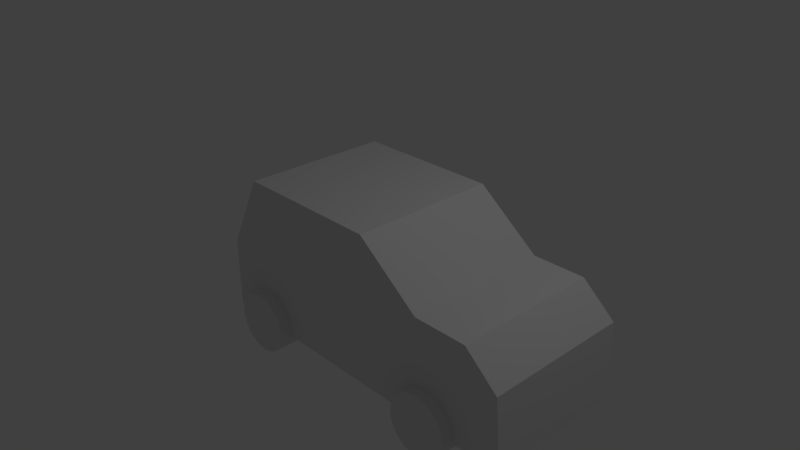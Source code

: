 # Source: untitled.blend  (saved by Blender 2.78.0; exported with 4.5.12 LTS)
import bpy
from mathutils import Matrix  # noqa: F401  (used for matrix-valued properties, if any)

bpy.ops.wm.read_factory_settings(use_empty=True)
scene = bpy.context.scene
scene.name = 'Scene'

# ---- collections
col_collection_1 = bpy.data.collections.new('Collection 1'); scene.collection.children.link(col_collection_1)

# ---- materials (node trees are filled in below, after node groups)
mat_material = bpy.data.materials.new('Material')
mat_material.alpha_threshold = 0.0
mat_material.use_transparent_shadow = False
mat_material.roughness = 0.5
mat_material.line_color = (0.0, 0.0, 0.0, 1.0)

# ---- material node trees

# ---- world
world_world = bpy.data.worlds.new('World'); scene.world = world_world
world_world.color = (0.05088, 0.05088, 0.05088)
world_world.use_sun_shadow = False
world_world.sun_shadow_jitter_overblur = 0.0
world_world.cycles.sampling_method = 'MANUAL'

# ---- cameras
cam_camera = bpy.data.cameras.new('Camera')
cam_camera.clip_end = 100.0
cam_camera.lens = 35.0
cam_camera.sensor_width = 32.0
cam_camera.sensor_height = 18.0
cam_camera.ortho_scale = 7.314
cam_camera.dof.focus_distance = 0.0
cam_camera.dof.aperture_fstop = 128.0

# ---- lights
light_lamp = bpy.data.lights.new('Lamp', 'POINT')
light_lamp.transmission_factor = 0.0
light_lamp.cutoff_distance = 30.0
light_lamp.energy = 100.0
light_lamp.shadow_buffer_clip_start = 1.001
light_lamp.shadow_soft_size = 0.1
light_lamp.shadow_maximum_resolution = 0.006
light_lamp.use_absolute_resolution = True

# ---- meshes
me_cube = bpy.data.meshes.new('Cube')
me_cube.from_pydata([(1.0, 1.0, -1.0), (1.0, -1.0, -1.0), (-1.0, -1.0, -1.0), (-1.0, 1.0, -1.0), (1.0, 1.0, 1.0), (1.0, -1.0, 1.0), (-1.0, -1.0, 1.0), (-1.0, 1.0, 1.0), (1.869, 1.0, -1.0), (1.869, -1.0, -1.0), (1.869, 1.0, 0.3395), (1.869, -1.0, 0.3395), (2.59, 1.0, -1.0), (2.59, -1.0, -1.0), (2.59, 1.0, 0.3395), (2.59, -1.0, 0.3395), (3.129, 1.0, -1.0), (3.129, -1.0, -1.0), (3.043, 1.0, -0.05546), (3.043, -1.0, -0.05546), (-1.518, -1.0, -1.0), (-1.518, 1.0, -1.0), (-1.518, -1.0, -0.02275), (-1.518, 1.0, -0.02275), (2.059, -1.165, -0.5063), (2.059, 1.165, -0.5063), (-0.8204, 1.165, -0.5063), (-0.8204, -1.165, -0.5063), (-0.7403, 1.165, -0.5142), (-0.7403, -1.165, -0.5142), (-0.6633, 1.165, -0.5376), (-0.6633, -1.165, -0.5376), (-0.5923, 1.165, -0.5755), (-0.5923, -1.165, -0.5755), (-0.5301, 1.165, -0.6266), (-0.5301, -1.165, -0.6266), (-0.479, 1.165, -0.6888), (-0.479, -1.165, -0.6888), (-0.4411, 1.165, -0.7598), (-0.4411, -1.165, -0.7598), (-0.4177, 1.165, -0.8368), (-0.4177, -1.165, -0.8368), (-0.4098, 1.165, -0.9169), (-0.4098, -1.165, -0.9169), (-0.4177, 1.165, -0.997), (-0.4177, -1.165, -0.997), (-0.4411, 1.165, -1.074), (-0.4411, -1.165, -1.074), (-0.479, 1.165, -1.145), (-0.479, -1.165, -1.145), (-0.5301, 1.165, -1.207), (-0.5301, -1.165, -1.207), (-0.5923, 1.165, -1.258), (-0.5923, -1.165, -1.258), (-0.6633, 1.165, -1.296), (-0.6633, -1.165, -1.296), (-0.7403, 1.165, -1.32), (-0.7403, -1.165, -1.32), (-0.8204, 1.165, -1.328), (-0.8204, -1.165, -1.328), (-0.9005, 1.165, -1.32), (-0.9005, -1.165, -1.32), (-0.9775, 1.165, -1.296), (-0.9775, -1.165, -1.296), (-1.048, 1.165, -1.258), (-1.048, -1.165, -1.258), (-1.111, 1.165, -1.207), (-1.111, -1.165, -1.207), (-1.162, 1.165, -1.145), (-1.162, -1.165, -1.145), (-1.2, 1.165, -1.074), (-1.2, -1.165, -1.074), (-1.223, 1.165, -0.997), (-1.223, -1.165, -0.997), (-1.231, 1.165, -0.9169), (-1.231, -1.165, -0.9169), (-1.223, 1.165, -0.8368), (-1.223, -1.165, -0.8368), (-1.2, 1.165, -0.7598), (-1.2, -1.165, -0.7598), (-1.162, 1.165, -0.6888), (-1.162, -1.165, -0.6888), (-1.111, 1.165, -0.6266), (-1.111, -1.165, -0.6266), (-1.048, 1.165, -0.5755), (-1.048, -1.165, -0.5755), (-0.9775, 1.165, -0.5376), (-0.9775, -1.165, -0.5376), (-0.9005, 1.165, -0.5142), (-0.9005, -1.165, -0.5142), (2.139, 1.165, -0.5142), (2.139, -1.165, -0.5142), (2.216, 1.165, -0.5376), (2.216, -1.165, -0.5376), (2.287, 1.165, -0.5755), (2.287, -1.165, -0.5755), (2.35, 1.165, -0.6266), (2.35, -1.165, -0.6266), (2.401, 1.165, -0.6888), (2.401, -1.165, -0.6888), (2.439, 1.165, -0.7598), (2.439, -1.165, -0.7598), (2.462, 1.165, -0.8368), (2.462, -1.165, -0.8368), (2.47, 1.165, -0.9169), (2.47, -1.165, -0.9169), (2.462, 1.165, -0.997), (2.462, -1.165, -0.997), (2.439, 1.165, -1.074), (2.439, -1.165, -1.074), (2.401, 1.165, -1.145), (2.401, -1.165, -1.145), (2.35, 1.165, -1.207), (2.35, -1.165, -1.207), (2.287, 1.165, -1.258), (2.287, -1.165, -1.258), (2.216, 1.165, -1.296), (2.216, -1.165, -1.296), (2.139, 1.165, -1.32), (2.139, -1.165, -1.32), (2.059, 1.165, -1.328), (2.059, -1.165, -1.328), (1.979, 1.165, -1.32), (1.979, -1.165, -1.32), (1.902, 1.165, -1.296), (1.902, -1.165, -1.296), (1.831, 1.165, -1.258), (1.831, -1.165, -1.258), (1.769, 1.165, -1.207), (1.769, -1.165, -1.207), (1.718, 1.165, -1.145), (1.718, -1.165, -1.145), (1.68, 1.165, -1.074), (1.68, -1.165, -1.074), (1.657, 1.165, -0.997), (1.657, -1.165, -0.997), (1.649, 1.165, -0.9169), (1.649, -1.165, -0.9169), (1.657, 1.165, -0.8368), (1.657, -1.165, -0.8368), (1.68, 1.165, -0.7598), (1.68, -1.165, -0.7598), (1.718, 1.165, -0.6888), (1.718, -1.165, -0.6888), (1.769, 1.165, -0.6266), (1.769, -1.165, -0.6266), (1.831, 1.165, -0.5755), (1.831, -1.165, -0.5755), (1.902, 1.165, -0.5376), (1.902, -1.165, -0.5376), (1.979, 1.165, -0.5142), (1.979, -1.165, -0.5142)], [], [(0, 1, 2, 3), (4, 7, 6, 5), (4, 5, 11, 10), (1, 5, 6, 2), (2, 6, 22, 20), (4, 0, 3, 7), (11, 9, 13, 15), (5, 1, 9, 11), (0, 4, 10, 8), (1, 0, 8, 9), (14, 15, 19, 18), (9, 8, 12, 13), (10, 11, 15, 14), (8, 10, 14, 12), (16, 18, 19, 17), (12, 14, 18, 16), (15, 13, 17, 19), (13, 12, 16, 17), (20, 22, 23, 21), (6, 7, 23, 22), (7, 3, 21, 23), (3, 2, 20, 21), (91, 24, 151, 149, 147, 145, 143, 141, 139, 137, 135, 133, 131, 129, 127, 125, 123, 121, 119, 117, 115, 113, 111, 109, 107, 105, 103, 101, 99, 97, 95, 93), (26, 27, 29, 28), (146, 147, 149, 148), (28, 29, 31, 30), (144, 145, 147, 146), (30, 31, 33, 32), (142, 143, 145, 144), (32, 33, 35, 34), (140, 141, 143, 142), (34, 35, 37, 36), (138, 139, 141, 140), (36, 37, 39, 38), (136, 137, 139, 138), (38, 39, 41, 40), (134, 135, 137, 136), (40, 41, 43, 42), (132, 133, 135, 134), (42, 43, 45, 44), (130, 131, 133, 132), (44, 45, 47, 46), (128, 129, 131, 130), (46, 47, 49, 48), (126, 127, 129, 128), (48, 49, 51, 50), (124, 125, 127, 126), (50, 51, 53, 52), (122, 123, 125, 124), (52, 53, 55, 54), (120, 121, 123, 122), (54, 55, 57, 56), (118, 119, 121, 120), (56, 57, 59, 58), (116, 117, 119, 118), (58, 59, 61, 60), (114, 115, 117, 116), (60, 61, 63, 62), (112, 113, 115, 114), (62, 63, 65, 64), (110, 111, 113, 112), (64, 65, 67, 66), (108, 109, 111, 110), (66, 67, 69, 68), (106, 107, 109, 108), (68, 69, 71, 70), (104, 105, 107, 106), (70, 71, 73, 72), (102, 103, 105, 104), (72, 73, 75, 74), (100, 101, 103, 102), (74, 75, 77, 76), (98, 99, 101, 100), (76, 77, 79, 78), (96, 97, 99, 98), (78, 79, 81, 80), (94, 95, 97, 96), (80, 81, 83, 82), (25, 90, 92, 94, 96, 98, 100, 102, 104, 106, 108, 110, 112, 114, 116, 118, 120, 122, 124, 126, 128, 130, 132, 134, 136, 138, 140, 142, 144, 146, 148, 150), (92, 93, 95, 94), (82, 83, 85, 84), (150, 151, 24, 25), (90, 91, 93, 92), (84, 85, 87, 86), (29, 27, 89, 87, 85, 83, 81, 79, 77, 75, 73, 71, 69, 67, 65, 63, 61, 59, 57, 55, 53, 51, 49, 47, 45, 43, 41, 39, 37, 35, 33, 31), (25, 24, 91, 90), (86, 87, 89, 88), (148, 149, 151, 150), (88, 89, 27, 26), (26, 28, 30, 32, 34, 36, 38, 40, 42, 44, 46, 48, 50, 52, 54, 56, 58, 60, 62, 64, 66, 68, 70, 72, 74, 76, 78, 80, 82, 84, 86, 88)])
me_cube.materials.append(mat_material)
me_cube.use_remesh_preserve_volume = False
me_cube.use_remesh_preserve_attributes = False
me_cube.use_mirror_vertex_groups = False
me_cube.update()

# ---- objects
ob_cube = bpy.data.objects.new('Cube', me_cube)
ob_lamp = bpy.data.objects.new('Lamp', light_lamp)
ob_camera = bpy.data.objects.new('Camera', cam_camera)

# ---- transforms, parenting, visibility, modifiers, constraints
ob_cube.location = (0.0, 0.0, 0.0)
ob_cube.lock_rotations_4d = False
ob_cube.empty_display_type = 'ARROWS'
ob_cube.lineart.crease_threshold = 0.0
ob_lamp.location = (4.076, 1.005, 5.904)
ob_lamp.rotation_euler = (0.6503, 0.05522, 1.866)
ob_lamp.lock_rotations_4d = False
ob_lamp.empty_display_type = 'ARROWS'
ob_lamp.color = (0.0, 0.0, 0.0, 0.0)
ob_lamp.lineart.crease_threshold = 0.0
ob_camera.location = (7.481, -6.508, 5.344)
ob_camera.rotation_euler = (1.109, 0.0, 0.8149)
ob_camera.lock_rotations_4d = False
ob_camera.empty_display_type = 'ARROWS'
ob_camera.color = (0.0, 0.0, 0.0, 0.0)
ob_camera.display_type = 'WIRE'
ob_camera.lineart.crease_threshold = 0.0

# ---- collection membership
col_collection_1.objects.link(ob_cube)
col_collection_1.objects.link(ob_lamp)
col_collection_1.objects.link(ob_camera)

# ---- scene / render settings (as saved in the file)
scene.camera = ob_camera
scene.frame_start = 1; scene.frame_end = 250; scene.frame_set(1)
scene.render.engine = 'BLENDER_EEVEE_NEXT'
scene.render.resolution_percentage = 50
scene.render.dither_intensity = 0.0
scene.cycles.use_denoising = False
scene.cycles.samples = 128
scene.cycles.sampling_pattern = 'TABULATED_SOBOL'
scene.cycles.light_sampling_threshold = 0.0
scene.cycles.use_adaptive_sampling = False
scene.cycles.use_light_tree = False
scene.cycles.blur_glossy = 0.0
scene.cycles.sample_clamp_indirect = 0.0
scene.view_settings.view_transform = 'Standard'
bpy.context.view_layer.update()
